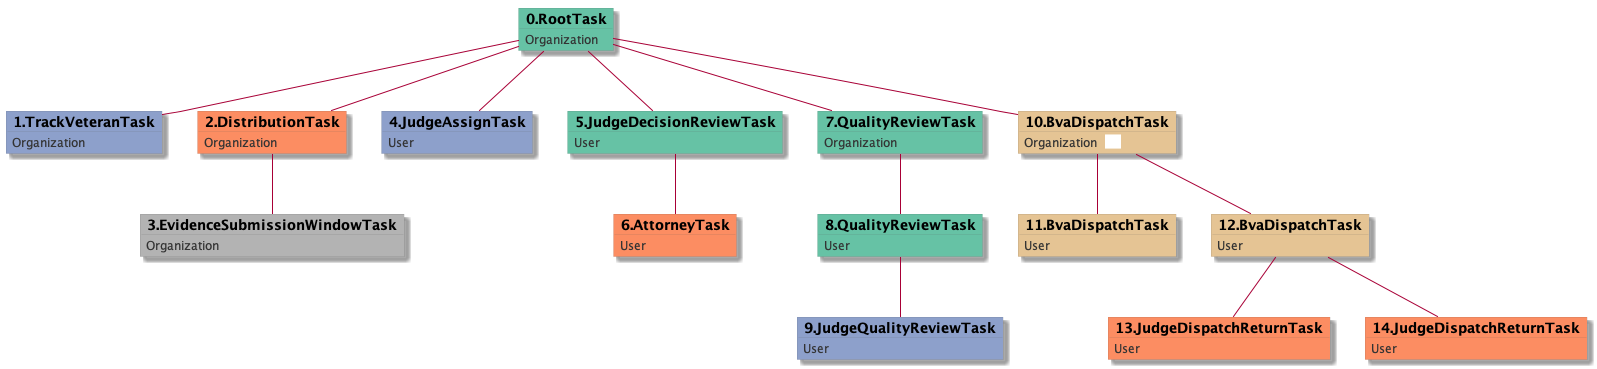

The diagram above was rendered by PlantUML. Its source (embedded in the PNG):
@startuml
skinparam {
  ObjectBorderColor #555
  ObjectBorderThickness 0
  ObjectFontStyle bold
  ObjectFontSize 14
  ObjectAttributeFontColor #333
  ObjectAttributeFontSize 12
}
  object 0.RootTask #66c2a5 {
Organization
}
  object 1.TrackVeteranTask #8da0cb {
Organization
}
  object 2.DistributionTask #fc8d62 {
Organization
}
  object 3.EvidenceSubmissionWindowTask #b3b3b3 {
Organization
}
  object 4.JudgeAssignTask #8da0cb {
User
}
  object 5.JudgeDecisionReviewTask #66c2a5 {
User
}
  object 6.AttorneyTask #fc8d62 {
User
}
  object 7.QualityReviewTask #66c2a5 {
Organization
}
  object 8.QualityReviewTask #66c2a5 {
User
}
  object 9.JudgeQualityReviewTask #8da0cb {
User
}
  object 10.BvaDispatchTask #e5c494 {
Organization  <back:white>    </back>
}
  object 11.BvaDispatchTask #e5c494 {
User
}
  object 12.BvaDispatchTask #e5c494 {
User
}
  object 13.JudgeDispatchReturnTask #fc8d62 {
User
}
  object 14.JudgeDispatchReturnTask #fc8d62 {
User
}
0.RootTask -- 1.TrackVeteranTask
0.RootTask -- 2.DistributionTask
2.DistributionTask -- 3.EvidenceSubmissionWindowTask
0.RootTask -- 4.JudgeAssignTask
0.RootTask -- 5.JudgeDecisionReviewTask
5.JudgeDecisionReviewTask -- 6.AttorneyTask
0.RootTask -- 7.QualityReviewTask
7.QualityReviewTask -- 8.QualityReviewTask
8.QualityReviewTask -- 9.JudgeQualityReviewTask
0.RootTask -- 10.BvaDispatchTask
10.BvaDispatchTask -- 11.BvaDispatchTask
10.BvaDispatchTask -- 12.BvaDispatchTask
12.BvaDispatchTask -- 13.JudgeDispatchReturnTask
12.BvaDispatchTask -- 14.JudgeDispatchReturnTask
@enduml